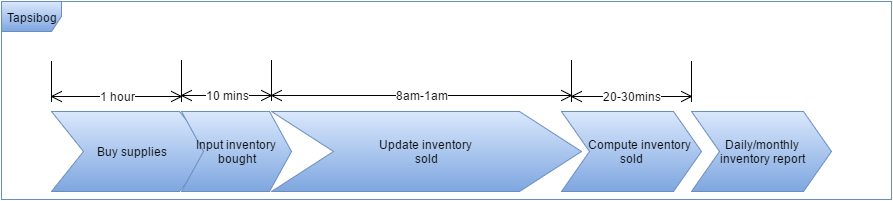

The diagram above was exported from draw.io. Its source (the exported page's mxGraphModel, read from the mxfile embedded in the PNG):
<mxGraphModel dx="1434" dy="796" grid="1" gridSize="10" guides="1" tooltips="1" connect="1" arrows="1" fold="1" page="1" pageScale="1" pageWidth="1100" pageHeight="850" background="#ffffff" math="0" shadow="0">
  <root>
    <mxCell id="0" />
    <mxCell id="1" parent="0" />
    <mxCell id="12" value="Tapsibog" style="shape=umlFrame;whiteSpace=wrap;html=1;plain-blue" parent="1" vertex="1">
      <mxGeometry x="130" y="180" width="890" height="198" as="geometry" />
    </mxCell>
    <mxCell id="13" value="Buy supplies" style="shape=step;whiteSpace=wrap;html=1;plain-blue" parent="1" vertex="1">
      <mxGeometry x="180" y="290" width="160" height="80" as="geometry" />
    </mxCell>
    <mxCell id="17" value="Input inventory&amp;nbsp;&lt;div&gt;bought&lt;/div&gt;" style="shape=step;whiteSpace=wrap;html=1;plain-blue" parent="1" vertex="1">
      <mxGeometry x="310" y="290" width="110" height="80" as="geometry" />
    </mxCell>
    <mxCell id="18" value="Update inventory&amp;nbsp;&lt;div&gt;sold&lt;/div&gt;" style="shape=step;whiteSpace=wrap;html=1;plain-blue" parent="1" vertex="1">
      <mxGeometry x="400" y="290" width="310" height="80" as="geometry" />
    </mxCell>
    <mxCell id="19" value="&amp;nbsp; &amp;nbsp; &amp;nbsp; Compute inventory&amp;nbsp;&lt;div&gt;sold&lt;/div&gt;" style="shape=step;whiteSpace=wrap;html=1;plain-blue" parent="1" vertex="1">
      <mxGeometry x="690" y="290" width="140" height="80" as="geometry" />
    </mxCell>
    <mxCell id="20" value="Daily/monthly&lt;div&gt;inventory report&lt;/div&gt;" style="shape=step;whiteSpace=wrap;html=1;plain-blue;rotation=0;" parent="1" vertex="1">
      <mxGeometry x="820" y="290" width="140" height="80" as="geometry" />
    </mxCell>
    <mxCell id="21" value="1 hour" style="shape=dimension;whiteSpace=wrap;html=1;align=center;points=[];verticalAlign=bottom;spacingBottom=-5;labelBackgroundColor=#ffffff;gradientColor=#000000;" parent="1" vertex="1">
      <mxGeometry x="180" y="240" width="130" height="40" as="geometry" />
    </mxCell>
    <mxCell id="22" value="10 mins" style="shape=dimension;whiteSpace=wrap;html=1;align=center;points=[];verticalAlign=bottom;spacingBottom=-5;labelBackgroundColor=#ffffff;gradientColor=#000000;" parent="1" vertex="1">
      <mxGeometry x="310" y="239" width="90" height="40" as="geometry" />
    </mxCell>
    <mxCell id="23" value="8am-1am" style="shape=dimension;whiteSpace=wrap;html=1;align=center;points=[];verticalAlign=bottom;spacingBottom=-5;labelBackgroundColor=#ffffff;gradientColor=#000000;" parent="1" vertex="1">
      <mxGeometry x="400" y="239" width="300" height="40" as="geometry" />
    </mxCell>
    <mxCell id="24" value="20-30mins" style="shape=dimension;whiteSpace=wrap;html=1;align=center;points=[];verticalAlign=bottom;spacingBottom=-5;labelBackgroundColor=#ffffff;gradientColor=#000000;" parent="1" vertex="1">
      <mxGeometry x="700" y="240" width="120" height="40" as="geometry" />
    </mxCell>
  </root>
</mxGraphModel>